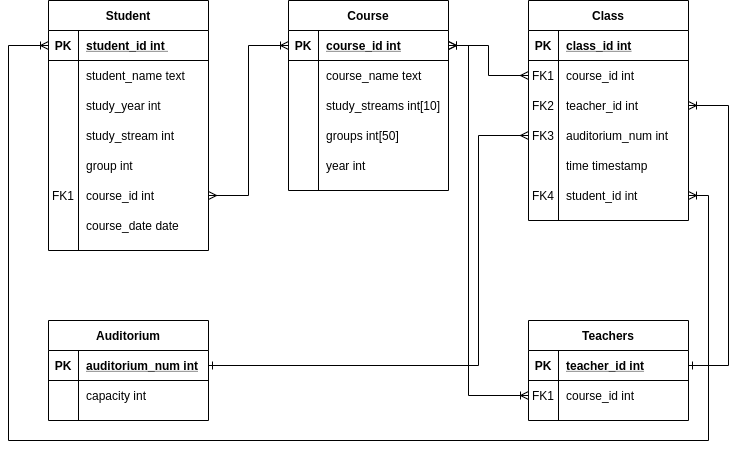

The diagram above was exported from draw.io. Its source (the exported page's mxGraphModel, read from the mxfile embedded in the PNG):
<mxGraphModel dx="1355" dy="717" grid="1" gridSize="10" guides="1" tooltips="1" connect="1" arrows="1" fold="1" page="1" pageScale="1" pageWidth="850" pageHeight="1100" math="0" shadow="0" extFonts="Permanent Marker^https://fonts.googleapis.com/css?family=Permanent+Marker">
  <root>
    <mxCell id="0" />
    <mxCell id="1" parent="0" />
    <mxCell id="C-vyLk0tnHw3VtMMgP7b-2" value="Teachers" style="shape=table;startSize=30;container=1;collapsible=1;childLayout=tableLayout;fixedRows=1;rowLines=0;fontStyle=1;align=center;resizeLast=1;" parent="1" vertex="1">
      <mxGeometry x="580" y="480" width="160" height="100" as="geometry" />
    </mxCell>
    <mxCell id="C-vyLk0tnHw3VtMMgP7b-3" value="" style="shape=partialRectangle;collapsible=0;dropTarget=0;pointerEvents=0;fillColor=none;points=[[0,0.5],[1,0.5]];portConstraint=eastwest;top=0;left=0;right=0;bottom=1;" parent="C-vyLk0tnHw3VtMMgP7b-2" vertex="1">
      <mxGeometry y="30" width="160" height="30" as="geometry" />
    </mxCell>
    <mxCell id="C-vyLk0tnHw3VtMMgP7b-4" value="PK" style="shape=partialRectangle;overflow=hidden;connectable=0;fillColor=none;top=0;left=0;bottom=0;right=0;fontStyle=1;" parent="C-vyLk0tnHw3VtMMgP7b-3" vertex="1">
      <mxGeometry width="30" height="30" as="geometry" />
    </mxCell>
    <mxCell id="C-vyLk0tnHw3VtMMgP7b-5" value="teacher_id int" style="shape=partialRectangle;overflow=hidden;connectable=0;fillColor=none;top=0;left=0;bottom=0;right=0;align=left;spacingLeft=6;fontStyle=5;" parent="C-vyLk0tnHw3VtMMgP7b-3" vertex="1">
      <mxGeometry x="30" width="130" height="30" as="geometry" />
    </mxCell>
    <mxCell id="C-vyLk0tnHw3VtMMgP7b-6" value="" style="shape=partialRectangle;collapsible=0;dropTarget=0;pointerEvents=0;fillColor=none;points=[[0,0.5],[1,0.5]];portConstraint=eastwest;top=0;left=0;right=0;bottom=0;" parent="C-vyLk0tnHw3VtMMgP7b-2" vertex="1">
      <mxGeometry y="60" width="160" height="30" as="geometry" />
    </mxCell>
    <mxCell id="C-vyLk0tnHw3VtMMgP7b-7" value="FK1" style="shape=partialRectangle;overflow=hidden;connectable=0;fillColor=none;top=0;left=0;bottom=0;right=0;" parent="C-vyLk0tnHw3VtMMgP7b-6" vertex="1">
      <mxGeometry width="30" height="30" as="geometry" />
    </mxCell>
    <mxCell id="C-vyLk0tnHw3VtMMgP7b-8" value="course_id int" style="shape=partialRectangle;overflow=hidden;connectable=0;fillColor=none;top=0;left=0;bottom=0;right=0;align=left;spacingLeft=6;" parent="C-vyLk0tnHw3VtMMgP7b-6" vertex="1">
      <mxGeometry x="30" width="130" height="30" as="geometry" />
    </mxCell>
    <mxCell id="C-vyLk0tnHw3VtMMgP7b-13" value="Course" style="shape=table;startSize=30;container=1;collapsible=1;childLayout=tableLayout;fixedRows=1;rowLines=0;fontStyle=1;align=center;resizeLast=1;" parent="1" vertex="1">
      <mxGeometry x="340" y="160" width="160" height="190" as="geometry" />
    </mxCell>
    <mxCell id="C-vyLk0tnHw3VtMMgP7b-14" value="" style="shape=partialRectangle;collapsible=0;dropTarget=0;pointerEvents=0;fillColor=none;points=[[0,0.5],[1,0.5]];portConstraint=eastwest;top=0;left=0;right=0;bottom=1;" parent="C-vyLk0tnHw3VtMMgP7b-13" vertex="1">
      <mxGeometry y="30" width="160" height="30" as="geometry" />
    </mxCell>
    <mxCell id="C-vyLk0tnHw3VtMMgP7b-15" value="PK" style="shape=partialRectangle;overflow=hidden;connectable=0;fillColor=none;top=0;left=0;bottom=0;right=0;fontStyle=1;" parent="C-vyLk0tnHw3VtMMgP7b-14" vertex="1">
      <mxGeometry width="30" height="30" as="geometry" />
    </mxCell>
    <mxCell id="C-vyLk0tnHw3VtMMgP7b-16" value="course_id int" style="shape=partialRectangle;overflow=hidden;connectable=0;fillColor=none;top=0;left=0;bottom=0;right=0;align=left;spacingLeft=6;fontStyle=5;" parent="C-vyLk0tnHw3VtMMgP7b-14" vertex="1">
      <mxGeometry x="30" width="130" height="30" as="geometry" />
    </mxCell>
    <mxCell id="C-vyLk0tnHw3VtMMgP7b-17" value="" style="shape=partialRectangle;collapsible=0;dropTarget=0;pointerEvents=0;fillColor=none;points=[[0,0.5],[1,0.5]];portConstraint=eastwest;top=0;left=0;right=0;bottom=0;" parent="C-vyLk0tnHw3VtMMgP7b-13" vertex="1">
      <mxGeometry y="60" width="160" height="30" as="geometry" />
    </mxCell>
    <mxCell id="C-vyLk0tnHw3VtMMgP7b-18" value="" style="shape=partialRectangle;overflow=hidden;connectable=0;fillColor=none;top=0;left=0;bottom=0;right=0;" parent="C-vyLk0tnHw3VtMMgP7b-17" vertex="1">
      <mxGeometry width="30" height="30" as="geometry" />
    </mxCell>
    <mxCell id="C-vyLk0tnHw3VtMMgP7b-19" value="course_name text" style="shape=partialRectangle;overflow=hidden;connectable=0;fillColor=none;top=0;left=0;bottom=0;right=0;align=left;spacingLeft=6;" parent="C-vyLk0tnHw3VtMMgP7b-17" vertex="1">
      <mxGeometry x="30" width="130" height="30" as="geometry" />
    </mxCell>
    <mxCell id="C-vyLk0tnHw3VtMMgP7b-20" value="" style="shape=partialRectangle;collapsible=0;dropTarget=0;pointerEvents=0;fillColor=none;points=[[0,0.5],[1,0.5]];portConstraint=eastwest;top=0;left=0;right=0;bottom=0;" parent="C-vyLk0tnHw3VtMMgP7b-13" vertex="1">
      <mxGeometry y="90" width="160" height="30" as="geometry" />
    </mxCell>
    <mxCell id="C-vyLk0tnHw3VtMMgP7b-21" value="" style="shape=partialRectangle;overflow=hidden;connectable=0;fillColor=none;top=0;left=0;bottom=0;right=0;" parent="C-vyLk0tnHw3VtMMgP7b-20" vertex="1">
      <mxGeometry width="30" height="30" as="geometry" />
    </mxCell>
    <mxCell id="C-vyLk0tnHw3VtMMgP7b-22" value="study_streams int[10]" style="shape=partialRectangle;overflow=hidden;connectable=0;fillColor=none;top=0;left=0;bottom=0;right=0;align=left;spacingLeft=6;" parent="C-vyLk0tnHw3VtMMgP7b-20" vertex="1">
      <mxGeometry x="30" width="130" height="30" as="geometry" />
    </mxCell>
    <mxCell id="D_Q99wWNkVAVNSAPBaGr-42" style="shape=partialRectangle;collapsible=0;dropTarget=0;pointerEvents=0;fillColor=none;points=[[0,0.5],[1,0.5]];portConstraint=eastwest;top=0;left=0;right=0;bottom=0;" parent="C-vyLk0tnHw3VtMMgP7b-13" vertex="1">
      <mxGeometry y="120" width="160" height="30" as="geometry" />
    </mxCell>
    <mxCell id="D_Q99wWNkVAVNSAPBaGr-43" style="shape=partialRectangle;overflow=hidden;connectable=0;fillColor=none;top=0;left=0;bottom=0;right=0;" parent="D_Q99wWNkVAVNSAPBaGr-42" vertex="1">
      <mxGeometry width="30" height="30" as="geometry" />
    </mxCell>
    <mxCell id="D_Q99wWNkVAVNSAPBaGr-44" value="groups int[50]" style="shape=partialRectangle;overflow=hidden;connectable=0;fillColor=none;top=0;left=0;bottom=0;right=0;align=left;spacingLeft=6;" parent="D_Q99wWNkVAVNSAPBaGr-42" vertex="1">
      <mxGeometry x="30" width="130" height="30" as="geometry" />
    </mxCell>
    <mxCell id="D_Q99wWNkVAVNSAPBaGr-45" style="shape=partialRectangle;collapsible=0;dropTarget=0;pointerEvents=0;fillColor=none;points=[[0,0.5],[1,0.5]];portConstraint=eastwest;top=0;left=0;right=0;bottom=0;" parent="C-vyLk0tnHw3VtMMgP7b-13" vertex="1">
      <mxGeometry y="150" width="160" height="30" as="geometry" />
    </mxCell>
    <mxCell id="D_Q99wWNkVAVNSAPBaGr-46" style="shape=partialRectangle;overflow=hidden;connectable=0;fillColor=none;top=0;left=0;bottom=0;right=0;" parent="D_Q99wWNkVAVNSAPBaGr-45" vertex="1">
      <mxGeometry width="30" height="30" as="geometry" />
    </mxCell>
    <mxCell id="D_Q99wWNkVAVNSAPBaGr-47" value="year int" style="shape=partialRectangle;overflow=hidden;connectable=0;fillColor=none;top=0;left=0;bottom=0;right=0;align=left;spacingLeft=6;" parent="D_Q99wWNkVAVNSAPBaGr-45" vertex="1">
      <mxGeometry x="30" width="130" height="30" as="geometry" />
    </mxCell>
    <mxCell id="C-vyLk0tnHw3VtMMgP7b-23" value="Student" style="shape=table;startSize=30;container=1;collapsible=1;childLayout=tableLayout;fixedRows=1;rowLines=0;fontStyle=1;align=center;resizeLast=1;" parent="1" vertex="1">
      <mxGeometry x="100" y="160" width="160" height="250" as="geometry" />
    </mxCell>
    <mxCell id="C-vyLk0tnHw3VtMMgP7b-24" value="" style="shape=partialRectangle;collapsible=0;dropTarget=0;pointerEvents=0;fillColor=none;points=[[0,0.5],[1,0.5]];portConstraint=eastwest;top=0;left=0;right=0;bottom=1;" parent="C-vyLk0tnHw3VtMMgP7b-23" vertex="1">
      <mxGeometry y="30" width="160" height="30" as="geometry" />
    </mxCell>
    <mxCell id="C-vyLk0tnHw3VtMMgP7b-25" value="PK" style="shape=partialRectangle;overflow=hidden;connectable=0;fillColor=none;top=0;left=0;bottom=0;right=0;fontStyle=1;" parent="C-vyLk0tnHw3VtMMgP7b-24" vertex="1">
      <mxGeometry width="30" height="30" as="geometry" />
    </mxCell>
    <mxCell id="C-vyLk0tnHw3VtMMgP7b-26" value="student_id int " style="shape=partialRectangle;overflow=hidden;connectable=0;fillColor=none;top=0;left=0;bottom=0;right=0;align=left;spacingLeft=6;fontStyle=5;" parent="C-vyLk0tnHw3VtMMgP7b-24" vertex="1">
      <mxGeometry x="30" width="130" height="30" as="geometry" />
    </mxCell>
    <mxCell id="C-vyLk0tnHw3VtMMgP7b-27" value="" style="shape=partialRectangle;collapsible=0;dropTarget=0;pointerEvents=0;fillColor=none;points=[[0,0.5],[1,0.5]];portConstraint=eastwest;top=0;left=0;right=0;bottom=0;" parent="C-vyLk0tnHw3VtMMgP7b-23" vertex="1">
      <mxGeometry y="60" width="160" height="30" as="geometry" />
    </mxCell>
    <mxCell id="C-vyLk0tnHw3VtMMgP7b-28" value="" style="shape=partialRectangle;overflow=hidden;connectable=0;fillColor=none;top=0;left=0;bottom=0;right=0;" parent="C-vyLk0tnHw3VtMMgP7b-27" vertex="1">
      <mxGeometry width="30" height="30" as="geometry" />
    </mxCell>
    <mxCell id="C-vyLk0tnHw3VtMMgP7b-29" value="student_name text" style="shape=partialRectangle;overflow=hidden;connectable=0;fillColor=none;top=0;left=0;bottom=0;right=0;align=left;spacingLeft=6;" parent="C-vyLk0tnHw3VtMMgP7b-27" vertex="1">
      <mxGeometry x="30" width="130" height="30" as="geometry" />
    </mxCell>
    <mxCell id="D_Q99wWNkVAVNSAPBaGr-22" style="shape=partialRectangle;collapsible=0;dropTarget=0;pointerEvents=0;fillColor=none;points=[[0,0.5],[1,0.5]];portConstraint=eastwest;top=0;left=0;right=0;bottom=0;" parent="C-vyLk0tnHw3VtMMgP7b-23" vertex="1">
      <mxGeometry y="90" width="160" height="30" as="geometry" />
    </mxCell>
    <mxCell id="D_Q99wWNkVAVNSAPBaGr-23" style="shape=partialRectangle;overflow=hidden;connectable=0;fillColor=none;top=0;left=0;bottom=0;right=0;" parent="D_Q99wWNkVAVNSAPBaGr-22" vertex="1">
      <mxGeometry width="30" height="30" as="geometry" />
    </mxCell>
    <mxCell id="D_Q99wWNkVAVNSAPBaGr-24" value="study_year int" style="shape=partialRectangle;overflow=hidden;connectable=0;fillColor=none;top=0;left=0;bottom=0;right=0;align=left;spacingLeft=6;" parent="D_Q99wWNkVAVNSAPBaGr-22" vertex="1">
      <mxGeometry x="30" width="130" height="30" as="geometry" />
    </mxCell>
    <mxCell id="D_Q99wWNkVAVNSAPBaGr-25" style="shape=partialRectangle;collapsible=0;dropTarget=0;pointerEvents=0;fillColor=none;points=[[0,0.5],[1,0.5]];portConstraint=eastwest;top=0;left=0;right=0;bottom=0;" parent="C-vyLk0tnHw3VtMMgP7b-23" vertex="1">
      <mxGeometry y="120" width="160" height="30" as="geometry" />
    </mxCell>
    <mxCell id="D_Q99wWNkVAVNSAPBaGr-26" style="shape=partialRectangle;overflow=hidden;connectable=0;fillColor=none;top=0;left=0;bottom=0;right=0;" parent="D_Q99wWNkVAVNSAPBaGr-25" vertex="1">
      <mxGeometry width="30" height="30" as="geometry" />
    </mxCell>
    <mxCell id="D_Q99wWNkVAVNSAPBaGr-27" value="study_stream int" style="shape=partialRectangle;overflow=hidden;connectable=0;fillColor=none;top=0;left=0;bottom=0;right=0;align=left;spacingLeft=6;" parent="D_Q99wWNkVAVNSAPBaGr-25" vertex="1">
      <mxGeometry x="30" width="130" height="30" as="geometry" />
    </mxCell>
    <mxCell id="D_Q99wWNkVAVNSAPBaGr-31" style="shape=partialRectangle;collapsible=0;dropTarget=0;pointerEvents=0;fillColor=none;points=[[0,0.5],[1,0.5]];portConstraint=eastwest;top=0;left=0;right=0;bottom=0;" parent="C-vyLk0tnHw3VtMMgP7b-23" vertex="1">
      <mxGeometry y="150" width="160" height="30" as="geometry" />
    </mxCell>
    <mxCell id="D_Q99wWNkVAVNSAPBaGr-32" style="shape=partialRectangle;overflow=hidden;connectable=0;fillColor=none;top=0;left=0;bottom=0;right=0;" parent="D_Q99wWNkVAVNSAPBaGr-31" vertex="1">
      <mxGeometry width="30" height="30" as="geometry" />
    </mxCell>
    <mxCell id="D_Q99wWNkVAVNSAPBaGr-33" value="group int" style="shape=partialRectangle;overflow=hidden;connectable=0;fillColor=none;top=0;left=0;bottom=0;right=0;align=left;spacingLeft=6;" parent="D_Q99wWNkVAVNSAPBaGr-31" vertex="1">
      <mxGeometry x="30" width="130" height="30" as="geometry" />
    </mxCell>
    <mxCell id="D_Q99wWNkVAVNSAPBaGr-18" style="shape=partialRectangle;collapsible=0;dropTarget=0;pointerEvents=0;fillColor=none;points=[[0,0.5],[1,0.5]];portConstraint=eastwest;top=0;left=0;right=0;bottom=0;" parent="C-vyLk0tnHw3VtMMgP7b-23" vertex="1">
      <mxGeometry y="180" width="160" height="30" as="geometry" />
    </mxCell>
    <mxCell id="D_Q99wWNkVAVNSAPBaGr-19" value="FK1" style="shape=partialRectangle;overflow=hidden;connectable=0;fillColor=none;top=0;left=0;bottom=0;right=0;" parent="D_Q99wWNkVAVNSAPBaGr-18" vertex="1">
      <mxGeometry width="30" height="30" as="geometry" />
    </mxCell>
    <mxCell id="D_Q99wWNkVAVNSAPBaGr-20" value="course_id int" style="shape=partialRectangle;overflow=hidden;connectable=0;fillColor=none;top=0;left=0;bottom=0;right=0;align=left;spacingLeft=6;" parent="D_Q99wWNkVAVNSAPBaGr-18" vertex="1">
      <mxGeometry x="30" width="130" height="30" as="geometry" />
    </mxCell>
    <mxCell id="D_Q99wWNkVAVNSAPBaGr-28" style="shape=partialRectangle;collapsible=0;dropTarget=0;pointerEvents=0;fillColor=none;points=[[0,0.5],[1,0.5]];portConstraint=eastwest;top=0;left=0;right=0;bottom=0;" parent="C-vyLk0tnHw3VtMMgP7b-23" vertex="1">
      <mxGeometry y="210" width="160" height="30" as="geometry" />
    </mxCell>
    <mxCell id="D_Q99wWNkVAVNSAPBaGr-29" style="shape=partialRectangle;overflow=hidden;connectable=0;fillColor=none;top=0;left=0;bottom=0;right=0;" parent="D_Q99wWNkVAVNSAPBaGr-28" vertex="1">
      <mxGeometry width="30" height="30" as="geometry" />
    </mxCell>
    <mxCell id="D_Q99wWNkVAVNSAPBaGr-30" value="course_date date" style="shape=partialRectangle;overflow=hidden;connectable=0;fillColor=none;top=0;left=0;bottom=0;right=0;align=left;spacingLeft=6;" parent="D_Q99wWNkVAVNSAPBaGr-28" vertex="1">
      <mxGeometry x="30" width="130" height="30" as="geometry" />
    </mxCell>
    <mxCell id="D_Q99wWNkVAVNSAPBaGr-34" style="edgeStyle=orthogonalEdgeStyle;rounded=0;orthogonalLoop=1;jettySize=auto;html=1;exitX=1;exitY=0.5;exitDx=0;exitDy=0;entryX=0;entryY=0.5;entryDx=0;entryDy=0;startArrow=ERmany;startFill=0;endArrow=ERoneToMany;endFill=0;" parent="1" source="D_Q99wWNkVAVNSAPBaGr-18" target="C-vyLk0tnHw3VtMMgP7b-14" edge="1">
      <mxGeometry relative="1" as="geometry" />
    </mxCell>
    <mxCell id="D_Q99wWNkVAVNSAPBaGr-49" value="Auditorium" style="shape=table;startSize=30;container=1;collapsible=1;childLayout=tableLayout;fixedRows=1;rowLines=0;fontStyle=1;align=center;resizeLast=1;" parent="1" vertex="1">
      <mxGeometry x="100" y="480" width="160" height="100" as="geometry" />
    </mxCell>
    <mxCell id="D_Q99wWNkVAVNSAPBaGr-50" value="" style="shape=partialRectangle;collapsible=0;dropTarget=0;pointerEvents=0;fillColor=none;points=[[0,0.5],[1,0.5]];portConstraint=eastwest;top=0;left=0;right=0;bottom=1;" parent="D_Q99wWNkVAVNSAPBaGr-49" vertex="1">
      <mxGeometry y="30" width="160" height="30" as="geometry" />
    </mxCell>
    <mxCell id="D_Q99wWNkVAVNSAPBaGr-51" value="PK" style="shape=partialRectangle;overflow=hidden;connectable=0;fillColor=none;top=0;left=0;bottom=0;right=0;fontStyle=1;" parent="D_Q99wWNkVAVNSAPBaGr-50" vertex="1">
      <mxGeometry width="30" height="30" as="geometry" />
    </mxCell>
    <mxCell id="D_Q99wWNkVAVNSAPBaGr-52" value="auditorium_num int" style="shape=partialRectangle;overflow=hidden;connectable=0;fillColor=none;top=0;left=0;bottom=0;right=0;align=left;spacingLeft=6;fontStyle=5;" parent="D_Q99wWNkVAVNSAPBaGr-50" vertex="1">
      <mxGeometry x="30" width="130" height="30" as="geometry" />
    </mxCell>
    <mxCell id="D_Q99wWNkVAVNSAPBaGr-53" value="" style="shape=partialRectangle;collapsible=0;dropTarget=0;pointerEvents=0;fillColor=none;points=[[0,0.5],[1,0.5]];portConstraint=eastwest;top=0;left=0;right=0;bottom=0;" parent="D_Q99wWNkVAVNSAPBaGr-49" vertex="1">
      <mxGeometry y="60" width="160" height="30" as="geometry" />
    </mxCell>
    <mxCell id="D_Q99wWNkVAVNSAPBaGr-54" value="" style="shape=partialRectangle;overflow=hidden;connectable=0;fillColor=none;top=0;left=0;bottom=0;right=0;" parent="D_Q99wWNkVAVNSAPBaGr-53" vertex="1">
      <mxGeometry width="30" height="30" as="geometry" />
    </mxCell>
    <mxCell id="D_Q99wWNkVAVNSAPBaGr-55" value="capacity int" style="shape=partialRectangle;overflow=hidden;connectable=0;fillColor=none;top=0;left=0;bottom=0;right=0;align=left;spacingLeft=6;" parent="D_Q99wWNkVAVNSAPBaGr-53" vertex="1">
      <mxGeometry x="30" width="130" height="30" as="geometry" />
    </mxCell>
    <mxCell id="D_Q99wWNkVAVNSAPBaGr-56" value="Class" style="shape=table;startSize=30;container=1;collapsible=1;childLayout=tableLayout;fixedRows=1;rowLines=0;fontStyle=1;align=center;resizeLast=1;" parent="1" vertex="1">
      <mxGeometry x="580" y="160" width="160" height="220" as="geometry" />
    </mxCell>
    <mxCell id="D_Q99wWNkVAVNSAPBaGr-57" value="" style="shape=partialRectangle;collapsible=0;dropTarget=0;pointerEvents=0;fillColor=none;points=[[0,0.5],[1,0.5]];portConstraint=eastwest;top=0;left=0;right=0;bottom=1;" parent="D_Q99wWNkVAVNSAPBaGr-56" vertex="1">
      <mxGeometry y="30" width="160" height="30" as="geometry" />
    </mxCell>
    <mxCell id="D_Q99wWNkVAVNSAPBaGr-58" value="PK" style="shape=partialRectangle;overflow=hidden;connectable=0;fillColor=none;top=0;left=0;bottom=0;right=0;fontStyle=1;" parent="D_Q99wWNkVAVNSAPBaGr-57" vertex="1">
      <mxGeometry width="30" height="30" as="geometry" />
    </mxCell>
    <mxCell id="D_Q99wWNkVAVNSAPBaGr-59" value="class_id int" style="shape=partialRectangle;overflow=hidden;connectable=0;fillColor=none;top=0;left=0;bottom=0;right=0;align=left;spacingLeft=6;fontStyle=5;" parent="D_Q99wWNkVAVNSAPBaGr-57" vertex="1">
      <mxGeometry x="30" width="130" height="30" as="geometry" />
    </mxCell>
    <mxCell id="D_Q99wWNkVAVNSAPBaGr-60" value="" style="shape=partialRectangle;collapsible=0;dropTarget=0;pointerEvents=0;fillColor=none;points=[[0,0.5],[1,0.5]];portConstraint=eastwest;top=0;left=0;right=0;bottom=0;" parent="D_Q99wWNkVAVNSAPBaGr-56" vertex="1">
      <mxGeometry y="60" width="160" height="30" as="geometry" />
    </mxCell>
    <mxCell id="D_Q99wWNkVAVNSAPBaGr-61" value="FK1" style="shape=partialRectangle;overflow=hidden;connectable=0;fillColor=none;top=0;left=0;bottom=0;right=0;" parent="D_Q99wWNkVAVNSAPBaGr-60" vertex="1">
      <mxGeometry width="30" height="30" as="geometry" />
    </mxCell>
    <mxCell id="D_Q99wWNkVAVNSAPBaGr-62" value="course_id int" style="shape=partialRectangle;overflow=hidden;connectable=0;fillColor=none;top=0;left=0;bottom=0;right=0;align=left;spacingLeft=6;" parent="D_Q99wWNkVAVNSAPBaGr-60" vertex="1">
      <mxGeometry x="30" width="130" height="30" as="geometry" />
    </mxCell>
    <mxCell id="D_Q99wWNkVAVNSAPBaGr-63" value="" style="shape=partialRectangle;collapsible=0;dropTarget=0;pointerEvents=0;fillColor=none;points=[[0,0.5],[1,0.5]];portConstraint=eastwest;top=0;left=0;right=0;bottom=0;" parent="D_Q99wWNkVAVNSAPBaGr-56" vertex="1">
      <mxGeometry y="90" width="160" height="30" as="geometry" />
    </mxCell>
    <mxCell id="D_Q99wWNkVAVNSAPBaGr-64" value="FK2" style="shape=partialRectangle;overflow=hidden;connectable=0;fillColor=none;top=0;left=0;bottom=0;right=0;" parent="D_Q99wWNkVAVNSAPBaGr-63" vertex="1">
      <mxGeometry width="30" height="30" as="geometry" />
    </mxCell>
    <mxCell id="D_Q99wWNkVAVNSAPBaGr-65" value="teacher_id int" style="shape=partialRectangle;overflow=hidden;connectable=0;fillColor=none;top=0;left=0;bottom=0;right=0;align=left;spacingLeft=6;" parent="D_Q99wWNkVAVNSAPBaGr-63" vertex="1">
      <mxGeometry x="30" width="130" height="30" as="geometry" />
    </mxCell>
    <mxCell id="D_Q99wWNkVAVNSAPBaGr-66" style="shape=partialRectangle;collapsible=0;dropTarget=0;pointerEvents=0;fillColor=none;points=[[0,0.5],[1,0.5]];portConstraint=eastwest;top=0;left=0;right=0;bottom=0;" parent="D_Q99wWNkVAVNSAPBaGr-56" vertex="1">
      <mxGeometry y="120" width="160" height="30" as="geometry" />
    </mxCell>
    <mxCell id="D_Q99wWNkVAVNSAPBaGr-67" value="FK3" style="shape=partialRectangle;overflow=hidden;connectable=0;fillColor=none;top=0;left=0;bottom=0;right=0;" parent="D_Q99wWNkVAVNSAPBaGr-66" vertex="1">
      <mxGeometry width="30" height="30" as="geometry" />
    </mxCell>
    <mxCell id="D_Q99wWNkVAVNSAPBaGr-68" value="auditorium_num int" style="shape=partialRectangle;overflow=hidden;connectable=0;fillColor=none;top=0;left=0;bottom=0;right=0;align=left;spacingLeft=6;" parent="D_Q99wWNkVAVNSAPBaGr-66" vertex="1">
      <mxGeometry x="30" width="130" height="30" as="geometry" />
    </mxCell>
    <mxCell id="D_Q99wWNkVAVNSAPBaGr-69" style="shape=partialRectangle;collapsible=0;dropTarget=0;pointerEvents=0;fillColor=none;points=[[0,0.5],[1,0.5]];portConstraint=eastwest;top=0;left=0;right=0;bottom=0;" parent="D_Q99wWNkVAVNSAPBaGr-56" vertex="1">
      <mxGeometry y="150" width="160" height="30" as="geometry" />
    </mxCell>
    <mxCell id="D_Q99wWNkVAVNSAPBaGr-70" style="shape=partialRectangle;overflow=hidden;connectable=0;fillColor=none;top=0;left=0;bottom=0;right=0;" parent="D_Q99wWNkVAVNSAPBaGr-69" vertex="1">
      <mxGeometry width="30" height="30" as="geometry" />
    </mxCell>
    <mxCell id="D_Q99wWNkVAVNSAPBaGr-71" value="time timestamp" style="shape=partialRectangle;overflow=hidden;connectable=0;fillColor=none;top=0;left=0;bottom=0;right=0;align=left;spacingLeft=6;" parent="D_Q99wWNkVAVNSAPBaGr-69" vertex="1">
      <mxGeometry x="30" width="130" height="30" as="geometry" />
    </mxCell>
    <mxCell id="D_Q99wWNkVAVNSAPBaGr-72" style="shape=partialRectangle;collapsible=0;dropTarget=0;pointerEvents=0;fillColor=none;points=[[0,0.5],[1,0.5]];portConstraint=eastwest;top=0;left=0;right=0;bottom=0;" parent="D_Q99wWNkVAVNSAPBaGr-56" vertex="1">
      <mxGeometry y="180" width="160" height="30" as="geometry" />
    </mxCell>
    <mxCell id="D_Q99wWNkVAVNSAPBaGr-73" value="FK4" style="shape=partialRectangle;overflow=hidden;connectable=0;fillColor=none;top=0;left=0;bottom=0;right=0;" parent="D_Q99wWNkVAVNSAPBaGr-72" vertex="1">
      <mxGeometry width="30" height="30" as="geometry" />
    </mxCell>
    <mxCell id="D_Q99wWNkVAVNSAPBaGr-74" value="student_id int" style="shape=partialRectangle;overflow=hidden;connectable=0;fillColor=none;top=0;left=0;bottom=0;right=0;align=left;spacingLeft=6;" parent="D_Q99wWNkVAVNSAPBaGr-72" vertex="1">
      <mxGeometry x="30" width="130" height="30" as="geometry" />
    </mxCell>
    <mxCell id="D_Q99wWNkVAVNSAPBaGr-75" style="edgeStyle=orthogonalEdgeStyle;rounded=0;orthogonalLoop=1;jettySize=auto;html=1;exitX=0;exitY=0.5;exitDx=0;exitDy=0;entryX=1;entryY=0.5;entryDx=0;entryDy=0;startArrow=ERmany;startFill=0;endArrow=ERoneToMany;endFill=0;" parent="1" source="D_Q99wWNkVAVNSAPBaGr-60" target="C-vyLk0tnHw3VtMMgP7b-14" edge="1">
      <mxGeometry relative="1" as="geometry" />
    </mxCell>
    <mxCell id="D_Q99wWNkVAVNSAPBaGr-76" style="edgeStyle=orthogonalEdgeStyle;rounded=0;orthogonalLoop=1;jettySize=auto;html=1;exitX=1;exitY=0.5;exitDx=0;exitDy=0;entryX=1;entryY=0.5;entryDx=0;entryDy=0;startArrow=ERoneToMany;startFill=0;endArrow=ERone;endFill=0;" parent="1" source="D_Q99wWNkVAVNSAPBaGr-63" target="C-vyLk0tnHw3VtMMgP7b-3" edge="1">
      <mxGeometry relative="1" as="geometry">
        <Array as="points">
          <mxPoint x="780" y="265" />
          <mxPoint x="780" y="525" />
          <mxPoint x="740" y="525" />
        </Array>
      </mxGeometry>
    </mxCell>
    <mxCell id="D_Q99wWNkVAVNSAPBaGr-77" style="edgeStyle=orthogonalEdgeStyle;rounded=0;orthogonalLoop=1;jettySize=auto;html=1;exitX=0;exitY=0.5;exitDx=0;exitDy=0;entryX=1;entryY=0.5;entryDx=0;entryDy=0;startArrow=ERmany;startFill=0;endArrow=ERone;endFill=0;" parent="1" source="D_Q99wWNkVAVNSAPBaGr-66" target="D_Q99wWNkVAVNSAPBaGr-50" edge="1">
      <mxGeometry relative="1" as="geometry">
        <Array as="points">
          <mxPoint x="530" y="295" />
          <mxPoint x="530" y="525" />
        </Array>
      </mxGeometry>
    </mxCell>
    <mxCell id="D_Q99wWNkVAVNSAPBaGr-79" style="edgeStyle=orthogonalEdgeStyle;rounded=0;orthogonalLoop=1;jettySize=auto;html=1;exitX=1;exitY=0.5;exitDx=0;exitDy=0;startArrow=ERoneToMany;startFill=0;endArrow=ERoneToMany;endFill=0;entryX=0;entryY=0.5;entryDx=0;entryDy=0;" parent="1" source="D_Q99wWNkVAVNSAPBaGr-72" target="C-vyLk0tnHw3VtMMgP7b-24" edge="1">
      <mxGeometry relative="1" as="geometry">
        <mxPoint x="450" y="842" as="targetPoint" />
        <Array as="points">
          <mxPoint x="760" y="355" />
          <mxPoint x="760" y="600" />
          <mxPoint x="60" y="600" />
          <mxPoint x="60" y="205" />
        </Array>
      </mxGeometry>
    </mxCell>
    <mxCell id="pxaUlAi8ljM8NxYRLBer-1" style="edgeStyle=orthogonalEdgeStyle;rounded=0;orthogonalLoop=1;jettySize=auto;html=1;entryX=1;entryY=0.5;entryDx=0;entryDy=0;endArrow=ERoneToMany;endFill=0;startArrow=ERoneToMany;startFill=0;" edge="1" parent="1" target="C-vyLk0tnHw3VtMMgP7b-14">
      <mxGeometry relative="1" as="geometry">
        <mxPoint x="580" y="555" as="sourcePoint" />
        <Array as="points">
          <mxPoint x="520" y="555" />
          <mxPoint x="520" y="205" />
        </Array>
      </mxGeometry>
    </mxCell>
  </root>
</mxGraphModel>